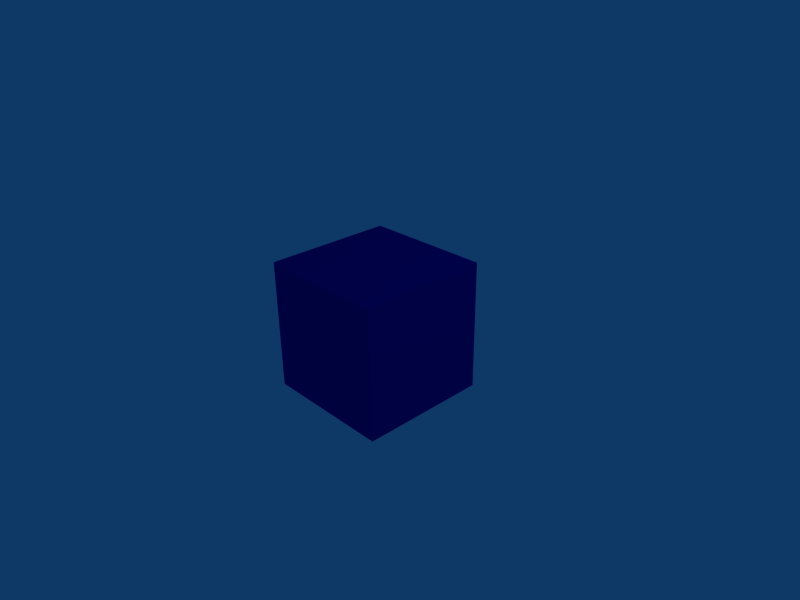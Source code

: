 # Source: dummy.blend  (saved by Blender 2.49.2; exported with 4.5.12 LTS)
import bpy
from mathutils import Matrix  # noqa: F401  (used for matrix-valued properties, if any)

bpy.ops.wm.read_factory_settings(use_empty=True)
scene = bpy.context.scene
scene.name = 'Scene'

# ---- collections
col_collection_1 = bpy.data.collections.new('Collection 1'); scene.collection.children.link(col_collection_1)

# ---- materials (node trees are filled in below, after node groups)
mat_dummymat = bpy.data.materials.new('dummyMat')
mat_dummymat.alpha_threshold = 0.0
mat_dummymat.diffuse_color = (0.0, 0.02901, 0.6152, 1.0)
mat_dummymat.roughness = 0.5
mat_dummymat.line_color = (0.0, 0.0, 0.0, 1.0)

# ---- material node trees

# ---- world
world_world = bpy.data.worlds.new('World'); scene.world = world_world
world_world.color = (0.05656, 0.2208, 0.4)
world_world.use_sun_shadow = False
world_world.sun_shadow_jitter_overblur = 0.0
world_world.cycles.sampling_method = 'MANUAL'
world_world.cycles.sample_map_resolution = 256

# ---- cameras
cam_camera = bpy.data.cameras.new('Camera')
cam_camera.passepartout_alpha = 0.2
cam_camera.clip_end = 100.0
cam_camera.lens = 35.0
cam_camera.ortho_scale = 7.314
cam_camera.show_passepartout = False
cam_camera.show_safe_areas = True
cam_camera.dof.focus_distance = 0.0
cam_camera.dof.aperture_fstop = 128.0

# ---- lights
light_spot = bpy.data.lights.new('Spot', 'POINT')
light_spot.transmission_factor = 0.0
light_spot.cutoff_distance = 30.0
light_spot.energy = 100.0
light_spot.shadow_buffer_clip_start = 1.001
light_spot.shadow_soft_size = 1.0
light_spot.shadow_maximum_resolution = 0.006
light_spot.use_absolute_resolution = True
light_spot.cycles.use_multiple_importance_sampling = False

# ---- meshes
me_dummy = bpy.data.meshes.new('dummy')
me_dummy.from_pydata([(1.0, 1.0, -1.0), (1.0, -1.0, -1.0), (-1.0, -1.0, -1.0), (-1.0, 1.0, -1.0), (1.0, 1.0, 1.0), (1.0, -1.0, 1.0), (-1.0, -1.0, 1.0), (-1.0, 1.0, 1.0)], [], [(0, 1, 2, 3), (4, 7, 6, 5), (0, 4, 5, 1), (1, 5, 6, 2), (2, 6, 7, 3), (4, 0, 3, 7)])
me_dummy.materials.append(mat_dummymat)
me_dummy.use_remesh_preserve_volume = False
me_dummy.use_remesh_preserve_attributes = False
me_dummy.use_mirror_vertex_groups = False
me_dummy.update()

# ---- objects
ob_dumy = bpy.data.objects.new('dumy', me_dummy)
ob_lamp = bpy.data.objects.new('Lamp', light_spot)
ob_camera = bpy.data.objects.new('Camera', cam_camera)

# ---- transforms, parenting, visibility, modifiers, constraints
ob_dumy.location = (0.0, 0.0, 0.0)
ob_dumy.lock_rotations_4d = False
ob_dumy.empty_display_type = 'ARROWS'
ob_dumy.color = (0.0, 0.0, 0.0, 1.0)
ob_dumy.lineart.crease_threshold = 0.0
ob_lamp.location = (4.076, 1.005, 5.904)
ob_lamp.rotation_euler = (0.6503, 0.05522, 1.866)
ob_lamp.lock_rotations_4d = False
ob_lamp.empty_display_type = 'ARROWS'
ob_lamp.color = (0.0, 0.0, 0.0, 0.0)
ob_lamp.lineart.crease_threshold = 0.0
ob_camera.location = (7.481, -6.508, 5.344)
ob_camera.rotation_euler = (1.109, 0.01082, 0.8149)
ob_camera.lock_rotations_4d = False
ob_camera.empty_display_type = 'ARROWS'
ob_camera.color = (0.0, 0.0, 0.0, 0.0)
ob_camera.display_type = 'WIRE'
ob_camera.lineart.crease_threshold = 0.0

# ---- collection membership
col_collection_1.objects.link(ob_dumy)
col_collection_1.objects.link(ob_lamp)
col_collection_1.objects.link(ob_camera)

# ---- scene / render settings (as saved in the file)
scene.camera = ob_camera
scene.frame_start = 1; scene.frame_end = 250; scene.frame_set(1)
scene.render.engine = 'BLENDER_EEVEE_NEXT'
scene.render.image_settings.file_format = 'JPEG'
scene.render.image_settings.color_mode = 'RGB'
scene.render.image_settings.compression = 90
scene.render.resolution_x = 800
scene.render.resolution_y = 600
scene.render.pixel_aspect_x = 100.0
scene.render.pixel_aspect_y = 100.0
scene.render.fps = 25
scene.render.dither_intensity = 0.0
scene.render.use_compositing = False
scene.render.use_sequencer = False
scene.render.bake_margin = 2
scene.render.bake_bias = 0.0
scene.render.use_stamp_time = False
scene.render.use_stamp_date = False
scene.render.use_stamp_frame = False
scene.render.use_stamp_camera = False
scene.render.use_stamp_scene = False
scene.render.use_stamp_filename = False
scene.render.use_stamp_render_time = False
scene.render.stamp_font_size = 0
scene.cycles.use_denoising = False
scene.cycles.samples = 10
scene.cycles.sampling_pattern = 'TABULATED_SOBOL'
scene.cycles.light_sampling_threshold = 0.0
scene.cycles.use_adaptive_sampling = False
scene.cycles.use_light_tree = False
scene.cycles.blur_glossy = 0.0
scene.cycles.volume_bounces = 1
scene.cycles.pixel_filter_type = 'GAUSSIAN'
scene.cycles.sample_clamp_indirect = 0.0
scene.view_settings.view_transform = 'Raw'
bpy.context.view_layer.update()
